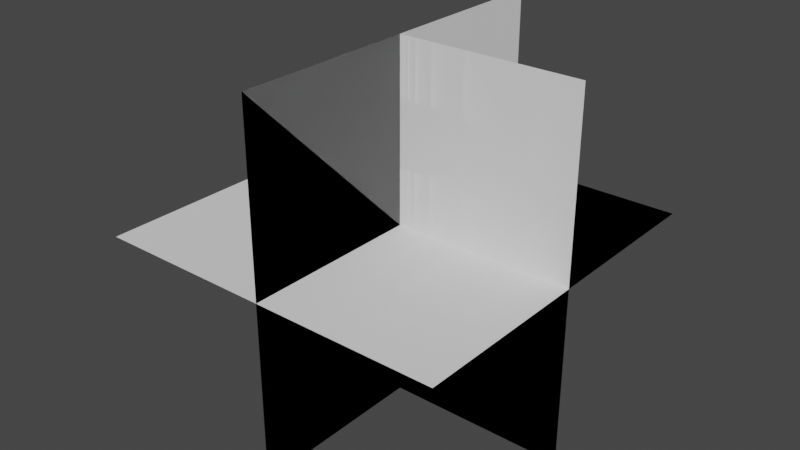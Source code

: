 # Source: WFCScripting.blend  (saved by Blender 3.4.6; exported with 4.5.12 LTS)
import bpy
from mathutils import Matrix  # noqa: F401  (used for matrix-valued properties, if any)

bpy.ops.wm.read_factory_settings(use_empty=True)
scene = bpy.context.scene
scene.name = 'Scene'

# ---- collections
col_prototypes = bpy.data.collections.new('Prototypes'); scene.collection.children.link(col_prototypes)

# ---- world
world_world = bpy.data.worlds.new('World'); scene.world = world_world
world_world.use_nodes = True; world_world.node_tree.nodes.clear()
_N = world_world.node_tree.nodes; _L = world_world.node_tree.links
n0 = _N.new('ShaderNodeOutputWorld'); n0.name = 'World Output'; n0.location = (300, 300)
n1 = _N.new('ShaderNodeBackground'); n1.name = 'Background'; n1.location = (10, 300)
n1.inputs[0].default_value = (0.05088, 0.05088, 0.05088, 1.0)
_L.new(n1.outputs[0], n0.inputs[0])
n0.is_active_output = True
world_world.color = (0.05088, 0.05088, 0.05088)
world_world.use_sun_shadow = False
world_world.sun_shadow_jitter_overblur = 0.0

# ---- meshes
me_cube_003 = bpy.data.meshes.new('Cube.003')
me_cube_003.from_pydata([(-1.0, -1.0, 0.0), (-1.0, 1.0, 0.0), (1.0, -1.0, 0.0), (1.0, 1.0, 0.0), (-1.0, 0.0, 0.0), (0.0, 1.0, 0.0), (1.0, 0.0, 0.0), (0.0, -1.0, 0.0), (0.0, 0.0, 0.0)], [], [(8, 4, 0, 7), (6, 8, 7, 2), (3, 5, 8, 6), (5, 1, 4, 8)])
_uv = me_cube_003.uv_layers.new(name='UVMap')
_uv.uv.foreach_set('vector', [0.75, 0.625, 0.875, 0.625, 0.875, 0.75, 0.75, 0.75, 0.625, 0.625, 0.75, 0.625, 0.75, 0.75, 0.625, 0.75, 0.625, 0.5, 0.75, 0.5, 0.75, 0.625, 0.625, 0.625, 0.75, 0.5, 0.875, 0.5, 0.875, 0.625, 0.75, 0.625])
me_cube_003.update()
me_cube_004 = bpy.data.meshes.new('Cube.004')
me_cube_004.from_pydata([(-1.0, 0.0, -1.0), (-1.0, 0.0, 0.0), (-1.0, 1.0, 0.0), (0.0, 0.0, -1.0), (0.0, 0.0, 0.0), (0.0, 1.0, -1.0), (0.0, 1.0, 0.0)], [], [(5, 6, 4, 3), (3, 4, 1, 0), (6, 2, 1, 4)])
_uv = me_cube_004.uv_layers.new(name='UVMap')
_uv.uv.foreach_set('vector', [0.375, 0.5, 0.625, 0.5, 0.625, 0.75, 0.375, 0.75, 0.375, 0.75, 0.625, 0.75, 0.625, 1.0, 0.375, 1.0, 0.625, 0.5, 0.875, 0.5, 0.875, 0.75, 0.625, 0.75])
me_cube_004.update()
me_cube_005 = bpy.data.meshes.new('Cube.005')
me_cube_005.from_pydata([(-1.0, 0.0, -1.0), (-1.0, 0.0, 0.0), (-1.0, 1.0, 0.0), (1.0, 0.0, -1.0), (1.0, 0.0, 0.0), (1.0, 1.0, 0.0), (0.0, 1.0, 0.0), (0.0, 0.0, -1.0), (0.0, 0.0, 0.0)], [], [(7, 8, 1, 0), (6, 2, 1, 8), (5, 6, 8, 4), (3, 4, 8, 7)])
_uv = me_cube_005.uv_layers.new(name='UVMap')
_uv.uv.foreach_set('vector', [0.375, 0.875, 0.625, 0.875, 0.625, 1.0, 0.375, 1.0, 0.75, 0.5, 0.875, 0.5, 0.875, 0.75, 0.75, 0.75, 0.625, 0.5, 0.75, 0.5, 0.75, 0.75, 0.625, 0.75, 0.375, 0.75, 0.625, 0.75, 0.625, 0.875, 0.375, 0.875])
me_cube_005.update()
me_cube_002 = bpy.data.meshes.new('Cube.002')
me_cube_002.from_pydata([(0.0, 1.0, -1.0), (0.0, 1.0, 1.0), (0.0, -1.0, -1.0), (0.0, -1.0, 1.0)], [], [(2, 3, 1, 0)])
_uv = me_cube_002.uv_layers.new(name='UVMap')
_uv.uv.foreach_set('vector', [0.375, 0.0, 0.625, 0.0, 0.625, 0.25, 0.375, 0.25])
me_cube_002.update()
me_cube_006 = bpy.data.meshes.new('Cube.006')
me_cube_006.from_pydata([(1.0, 1.0, 0.0), (-1.0, 1.0, -8.742e-08), (-1.0, -1.0, 8.742e-08), (-1.0, 0.0, 0.0), (1.0, 1.192e-07, 1.0), (1.0, 0.0, 0.0), (0.0, 1.0, -8.742e-08), (0.0, -1.0, 1.0), (0.0, -1.0, 8.742e-08), (0.0, 0.0, 0.0), (-7.105e-15, 8.742e-08, 1.0)], [], [(7, 8, 9, 10), (9, 6, 0, 5), (10, 9, 5, 4), (2, 3, 9, 8), (3, 1, 6, 9)])
_uv = me_cube_006.uv_layers.new(name='UVMap')
_uv.uv.foreach_set('vector', [0.375, 0.625, 0.625, 0.625, 0.625, 0.75, 0.375, 0.75, 0.75, 0.625, 0.875, 0.625, 0.875, 0.75, 0.75, 0.75, 0.375, 0.75, 0.625, 0.75, 0.625, 0.875, 0.375, 0.875, 0.625, 0.5, 0.75, 0.5, 0.75, 0.625, 0.625, 0.625, 0.75, 0.5, 0.875, 0.5, 0.875, 0.625, 0.75, 0.625])
me_cube_006.update()
me_cube_001 = bpy.data.meshes.new('Cube.001')
me_cube_001.from_pydata([(-1.0, -1.0, 0.0), (-1.0, 1.0, 0.0), (1.0, 1.0, 0.0), (0.0, 1.0, 0.0), (0.0, -1.0, -1.0), (0.0, -1.0, 0.0), (-1.0, 0.0, 0.0), (1.0, 0.0, -1.0), (1.0, 0.0, 0.0), (0.0, 0.0, 0.0), (0.0, 0.0, -1.0)], [], [(7, 8, 9, 10), (9, 6, 0, 5), (10, 9, 5, 4), (2, 3, 9, 8), (3, 1, 6, 9)])
_uv = me_cube_001.uv_layers.new(name='UVMap')
_uv.uv.foreach_set('vector', [0.375, 0.625, 0.625, 0.625, 0.625, 0.75, 0.375, 0.75, 0.75, 0.625, 0.875, 0.625, 0.875, 0.75, 0.75, 0.75, 0.375, 0.75, 0.625, 0.75, 0.625, 0.875, 0.375, 0.875, 0.625, 0.5, 0.75, 0.5, 0.75, 0.625, 0.625, 0.625, 0.75, 0.5, 0.875, 0.5, 0.875, 0.625, 0.75, 0.625])
me_cube_001.update()

# ---- objects
ob_flat_floor = bpy.data.objects.new('Flat floor', me_cube_003)
ob_outwards_corner = bpy.data.objects.new('Outwards corner', me_cube_004)
ob_floor_edge = bpy.data.objects.new('Floor edge', me_cube_005)
ob_flat_wall = bpy.data.objects.new('Flat wall', me_cube_002)
ob_inwards_ceiling_corner = bpy.data.objects.new('Inwards ceiling corner', me_cube_006)
ob_inwards_floor_corner = bpy.data.objects.new('Inwards floor corner', me_cube_001)

# ---- transforms, parenting, visibility, modifiers, constraints
ob_flat_floor.location = (0.0, 0.0, 0.0)
ob_outwards_corner.location = (0.0, 0.0, 0.0)
ob_floor_edge.location = (0.0, 0.0, 0.0)
ob_flat_wall.location = (0.0, 0.0, 0.0)
ob_inwards_ceiling_corner.location = (0.0, 0.0, 0.0)
ob_inwards_floor_corner.location = (0.0, 0.0, 0.0)

# ---- collection membership
col_prototypes.objects.link(ob_flat_floor)
col_prototypes.objects.link(ob_outwards_corner)
col_prototypes.objects.link(ob_floor_edge)
col_prototypes.objects.link(ob_flat_wall)
col_prototypes.objects.link(ob_inwards_ceiling_corner)
col_prototypes.objects.link(ob_inwards_floor_corner)

# ---- scene / render settings (as saved in the file)
scene.frame_start = 1; scene.frame_end = 250; scene.frame_set(85)
scene.render.engine = 'BLENDER_EEVEE_NEXT'
scene.cycles.sampling_pattern = 'TABULATED_SOBOL'
scene.cycles.use_light_tree = False
scene.view_settings.view_transform = 'Filmic'
bpy.context.view_layer.update()

# ---- added for rendering (the .blend has no active camera and no usable light): camera, sun
cam_auto = bpy.data.cameras.new('AutoCamera')
cam_auto.lens = 50.0
cam_auto.sensor_width = 36.0
cam_auto.clip_end = 1000.0
ob_auto_camera = bpy.data.objects.new('AutoCamera', cam_auto)
scene.collection.objects.link(ob_auto_camera)
ob_auto_camera.location = (3.20507, -3.84609, 2.56406)
ob_auto_camera.rotation_euler = (1.09748, -7.21219e-08, 0.694738)
scene.camera = ob_auto_camera
light_auto_sun = bpy.data.lights.new('AutoSun', 'SUN')
light_auto_sun.energy = 3.0
light_auto_sun.angle = 0.0523599
ob_auto_sun = bpy.data.objects.new('AutoSun', light_auto_sun)
scene.collection.objects.link(ob_auto_sun)
ob_auto_sun.rotation_euler = (0.872665, 0.174533, 0.523599)
bpy.context.view_layer.update()
